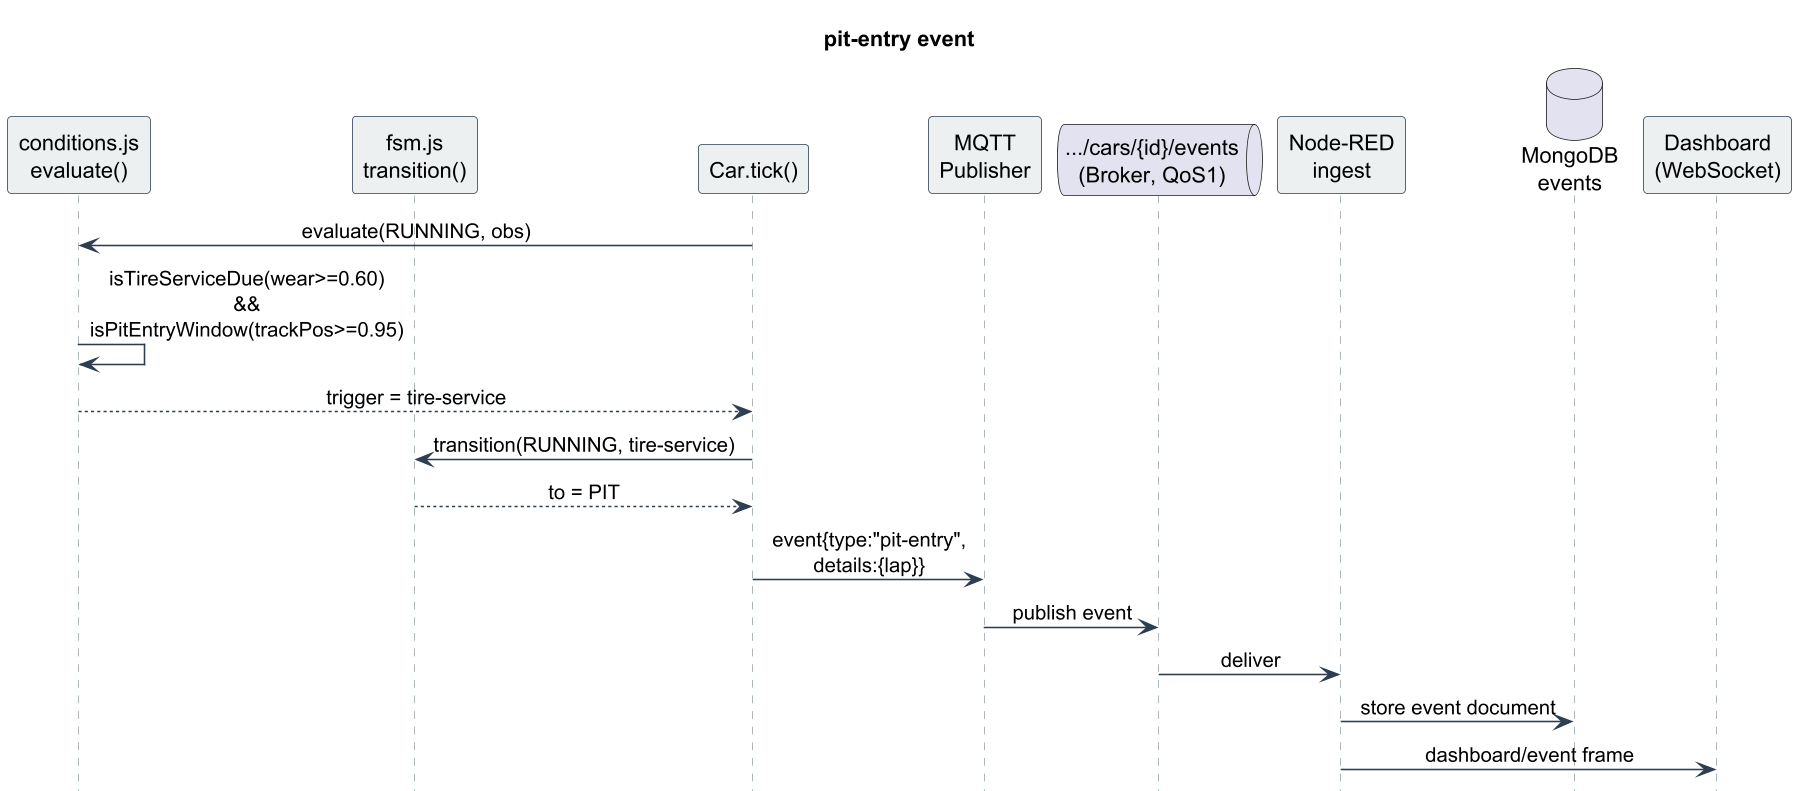

The diagram above was rendered by PlantUML. Its source (embedded in the PNG):
@startuml
skinparam dpi 150
skinparam shadowing false
skinparam sequenceMessageAlign center
skinparam maxMessageSize 220
skinparam sequence {
  ArrowColor #2c3e50
  LifeLineBorderColor #95a5a6
  ParticipantBorderColor #2c3e50
  ParticipantBackgroundColor #ecf0f1
  ActorBackgroundColor #ecf0f1
}
hide footbox
title pit-entry event
participant "conditions.js\nevaluate()" as C
participant "fsm.js\ntransition()" as F
participant "Car.tick()" as CAR
participant "MQTT\nPublisher" as P
queue ".../cars/{id}/events\n(Broker, QoS1)" as B
participant "Node-RED\ningest" as N
database "MongoDB\nevents" as M
participant "Dashboard\n(WebSocket)" as D
CAR -> C : evaluate(RUNNING, obs)
C -> C : isTireServiceDue(wear>=0.60)\n&& isPitEntryWindow(trackPos>=0.95)
C --> CAR : trigger = tire-service
CAR -> F : transition(RUNNING, tire-service)
F --> CAR : to = PIT
CAR -> P : event{type:"pit-entry",\ndetails:{lap}}
P -> B : publish event
B -> N : deliver
N -> M : store event document
N -> D : dashboard/event frame
@enduml